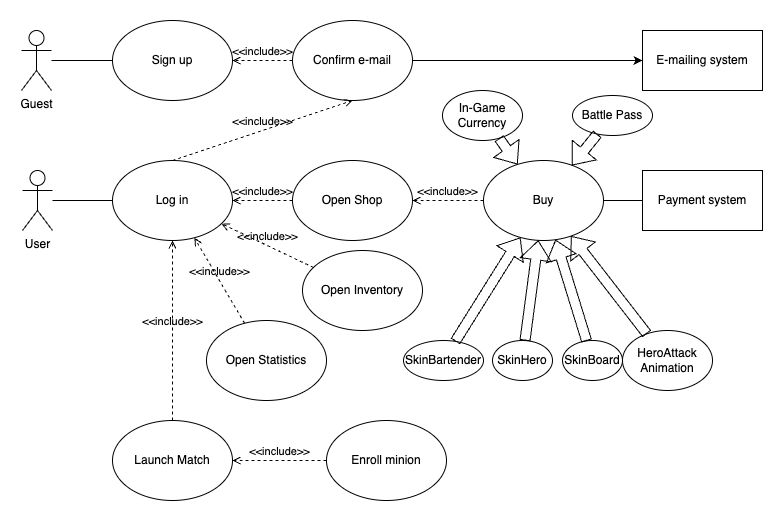

The diagram above was exported from draw.io. Its source (the exported page's mxGraphModel, read from the mxfile embedded in the PNG):
<mxGraphModel dx="954" dy="520" grid="1" gridSize="10" guides="1" tooltips="1" connect="1" arrows="1" fold="1" page="1" pageScale="1" pageWidth="827" pageHeight="1169" math="0" shadow="0">
  <root>
    <mxCell id="0" />
    <mxCell id="1" parent="0" />
    <mxCell id="P3UU_KNvPZKyQT4_k7-0-1" value="User" style="shape=umlActor;verticalLabelPosition=bottom;verticalAlign=top;html=1;outlineConnect=0;" parent="1" vertex="1">
      <mxGeometry x="50" y="280" width="30" height="60" as="geometry" />
    </mxCell>
    <mxCell id="P3UU_KNvPZKyQT4_k7-0-6" value="Sign up" style="ellipse;whiteSpace=wrap;html=1;" parent="1" vertex="1">
      <mxGeometry x="140" y="130" width="120" height="80" as="geometry" />
    </mxCell>
    <mxCell id="P3UU_KNvPZKyQT4_k7-0-8" value="Guest" style="shape=umlActor;verticalLabelPosition=bottom;verticalAlign=top;html=1;outlineConnect=0;" parent="1" vertex="1">
      <mxGeometry x="49" y="140" width="30" height="60" as="geometry" />
    </mxCell>
    <mxCell id="P3UU_KNvPZKyQT4_k7-0-9" value="E-mailing system" style="rounded=0;whiteSpace=wrap;html=1;" parent="1" vertex="1">
      <mxGeometry x="670" y="140" width="120" height="60" as="geometry" />
    </mxCell>
    <mxCell id="P3UU_KNvPZKyQT4_k7-0-11" value="" style="endArrow=classic;html=1;rounded=0;exitX=1;exitY=0.5;exitDx=0;exitDy=0;" parent="1" source="P3UU_KNvPZKyQT4_k7-0-12" edge="1">
      <mxGeometry width="50" height="50" relative="1" as="geometry">
        <mxPoint x="390" y="270" as="sourcePoint" />
        <mxPoint x="440" y="170" as="targetPoint" />
      </mxGeometry>
    </mxCell>
    <mxCell id="P3UU_KNvPZKyQT4_k7-0-14" value="Log in" style="ellipse;whiteSpace=wrap;html=1;" parent="1" vertex="1">
      <mxGeometry x="140" y="270" width="120" height="80" as="geometry" />
    </mxCell>
    <mxCell id="P3UU_KNvPZKyQT4_k7-0-15" value="" style="endArrow=classic;html=1;rounded=0;exitX=1;exitY=0.5;exitDx=0;exitDy=0;entryX=0;entryY=0.5;entryDx=0;entryDy=0;" parent="1" source="P3UU_KNvPZKyQT4_k7-0-12" target="P3UU_KNvPZKyQT4_k7-0-9" edge="1">
      <mxGeometry width="50" height="50" relative="1" as="geometry">
        <mxPoint x="390" y="400" as="sourcePoint" />
        <mxPoint x="440" y="350" as="targetPoint" />
      </mxGeometry>
    </mxCell>
    <mxCell id="P3UU_KNvPZKyQT4_k7-0-19" value="Open Shop" style="ellipse;whiteSpace=wrap;html=1;" parent="1" vertex="1">
      <mxGeometry x="320" y="270" width="120" height="80" as="geometry" />
    </mxCell>
    <mxCell id="P3UU_KNvPZKyQT4_k7-0-12" value="Confirm e-mail" style="ellipse;whiteSpace=wrap;html=1;" parent="1" vertex="1">
      <mxGeometry x="320" y="130" width="120" height="80" as="geometry" />
    </mxCell>
    <mxCell id="P3UU_KNvPZKyQT4_k7-0-29" value="Payment system" style="rounded=0;whiteSpace=wrap;html=1;" parent="1" vertex="1">
      <mxGeometry x="670" y="280" width="120" height="60" as="geometry" />
    </mxCell>
    <mxCell id="P3UU_KNvPZKyQT4_k7-0-32" value="Open Inventory" style="ellipse;whiteSpace=wrap;html=1;" parent="1" vertex="1">
      <mxGeometry x="330" y="360" width="120" height="80" as="geometry" />
    </mxCell>
    <mxCell id="P3UU_KNvPZKyQT4_k7-0-34" value="Launch Match" style="ellipse;whiteSpace=wrap;html=1;" parent="1" vertex="1">
      <mxGeometry x="140" y="530" width="120" height="80" as="geometry" />
    </mxCell>
    <mxCell id="P3UU_KNvPZKyQT4_k7-0-35" value="Enroll minion" style="ellipse;whiteSpace=wrap;html=1;" parent="1" vertex="1">
      <mxGeometry x="354" y="530" width="120" height="80" as="geometry" />
    </mxCell>
    <mxCell id="P3UU_KNvPZKyQT4_k7-0-40" value="&amp;lt;&amp;lt;include&amp;gt;&amp;gt;" style="html=1;verticalAlign=bottom;labelBackgroundColor=none;endArrow=open;endFill=0;dashed=1;rounded=0;exitX=0.5;exitY=0;exitDx=0;exitDy=0;entryX=0.5;entryY=1;entryDx=0;entryDy=0;" parent="1" source="P3UU_KNvPZKyQT4_k7-0-14" target="P3UU_KNvPZKyQT4_k7-0-12" edge="1">
      <mxGeometry width="160" relative="1" as="geometry">
        <mxPoint x="290" y="400" as="sourcePoint" />
        <mxPoint x="450" y="400" as="targetPoint" />
      </mxGeometry>
    </mxCell>
    <mxCell id="P3UU_KNvPZKyQT4_k7-0-41" value="" style="endArrow=none;html=1;rounded=0;" parent="1" source="P3UU_KNvPZKyQT4_k7-0-8" target="P3UU_KNvPZKyQT4_k7-0-6" edge="1">
      <mxGeometry width="50" height="50" relative="1" as="geometry">
        <mxPoint x="340" y="280" as="sourcePoint" />
        <mxPoint x="390" y="230" as="targetPoint" />
      </mxGeometry>
    </mxCell>
    <mxCell id="cadkQ9stKmpKQYpDAi0W-3" value="" style="endArrow=none;html=1;rounded=0;" parent="1" source="P3UU_KNvPZKyQT4_k7-0-14" target="P3UU_KNvPZKyQT4_k7-0-1" edge="1">
      <mxGeometry width="50" height="50" relative="1" as="geometry">
        <mxPoint x="-170" y="520" as="sourcePoint" />
        <mxPoint x="-120" y="470" as="targetPoint" />
      </mxGeometry>
    </mxCell>
    <mxCell id="P3UU_KNvPZKyQT4_k7-0-45" value="" style="endArrow=none;html=1;rounded=0;entryX=0;entryY=0.5;entryDx=0;entryDy=0;exitX=1;exitY=0.5;exitDx=0;exitDy=0;" parent="1" target="P3UU_KNvPZKyQT4_k7-0-29" edge="1">
      <mxGeometry width="50" height="50" relative="1" as="geometry">
        <mxPoint x="620" y="310" as="sourcePoint" />
        <mxPoint x="390" y="300" as="targetPoint" />
      </mxGeometry>
    </mxCell>
    <mxCell id="cadkQ9stKmpKQYpDAi0W-6" value="&amp;lt;&amp;lt;include&amp;gt;&amp;gt;" style="html=1;verticalAlign=bottom;labelBackgroundColor=none;endArrow=open;endFill=0;dashed=1;rounded=0;" parent="1" source="P3UU_KNvPZKyQT4_k7-0-19" target="P3UU_KNvPZKyQT4_k7-0-14" edge="1">
      <mxGeometry width="160" relative="1" as="geometry">
        <mxPoint x="210" y="280" as="sourcePoint" />
        <mxPoint x="390" y="220" as="targetPoint" />
      </mxGeometry>
    </mxCell>
    <mxCell id="cadkQ9stKmpKQYpDAi0W-7" value="&amp;lt;&amp;lt;include&amp;gt;&amp;gt;" style="html=1;verticalAlign=bottom;labelBackgroundColor=none;endArrow=open;endFill=0;dashed=1;rounded=0;" parent="1" source="P3UU_KNvPZKyQT4_k7-0-32" target="P3UU_KNvPZKyQT4_k7-0-14" edge="1">
      <mxGeometry width="160" relative="1" as="geometry">
        <mxPoint x="500" y="560" as="sourcePoint" />
        <mxPoint x="660" y="560" as="targetPoint" />
      </mxGeometry>
    </mxCell>
    <mxCell id="cadkQ9stKmpKQYpDAi0W-9" value="&amp;lt;&amp;lt;include&amp;gt;&amp;gt;" style="html=1;verticalAlign=bottom;labelBackgroundColor=none;endArrow=open;endFill=0;dashed=1;rounded=0;" parent="1" source="P3UU_KNvPZKyQT4_k7-0-34" target="P3UU_KNvPZKyQT4_k7-0-14" edge="1">
      <mxGeometry width="160" relative="1" as="geometry">
        <mxPoint x="344" y="394" as="sourcePoint" />
        <mxPoint x="190" y="400" as="targetPoint" />
      </mxGeometry>
    </mxCell>
    <mxCell id="cadkQ9stKmpKQYpDAi0W-10" value="&amp;lt;&amp;lt;include&amp;gt;&amp;gt;" style="html=1;verticalAlign=bottom;labelBackgroundColor=none;endArrow=open;endFill=0;dashed=1;rounded=0;" parent="1" source="P3UU_KNvPZKyQT4_k7-0-35" target="P3UU_KNvPZKyQT4_k7-0-34" edge="1">
      <mxGeometry width="160" relative="1" as="geometry">
        <mxPoint x="210" y="480" as="sourcePoint" />
        <mxPoint x="210" y="360" as="targetPoint" />
      </mxGeometry>
    </mxCell>
    <mxCell id="cadkQ9stKmpKQYpDAi0W-12" value="&amp;lt;&amp;lt;include&amp;gt;&amp;gt;" style="html=1;verticalAlign=bottom;labelBackgroundColor=none;endArrow=open;endFill=0;dashed=1;rounded=0;" parent="1" source="cadkQ9stKmpKQYpDAi0W-14" target="P3UU_KNvPZKyQT4_k7-0-19" edge="1">
      <mxGeometry width="160" relative="1" as="geometry">
        <mxPoint x="500" y="310" as="sourcePoint" />
        <mxPoint x="230" y="380" as="targetPoint" />
      </mxGeometry>
    </mxCell>
    <mxCell id="cadkQ9stKmpKQYpDAi0W-13" value="&amp;lt;&amp;lt;include&amp;gt;&amp;gt;" style="html=1;verticalAlign=bottom;labelBackgroundColor=none;endArrow=open;endFill=0;dashed=1;rounded=0;" parent="1" source="P3UU_KNvPZKyQT4_k7-0-12" target="P3UU_KNvPZKyQT4_k7-0-6" edge="1">
      <mxGeometry width="160" relative="1" as="geometry">
        <mxPoint x="470" y="500" as="sourcePoint" />
        <mxPoint x="420" y="440" as="targetPoint" />
      </mxGeometry>
    </mxCell>
    <mxCell id="cadkQ9stKmpKQYpDAi0W-14" value="Buy" style="ellipse;whiteSpace=wrap;html=1;" parent="1" vertex="1">
      <mxGeometry x="511" y="270" width="120" height="80" as="geometry" />
    </mxCell>
    <mxCell id="cadkQ9stKmpKQYpDAi0W-15" value="SkinBartender" style="ellipse;whiteSpace=wrap;html=1;" parent="1" vertex="1">
      <mxGeometry x="431" y="450" width="80" height="40" as="geometry" />
    </mxCell>
    <mxCell id="cadkQ9stKmpKQYpDAi0W-18" value="" style="shape=flexArrow;endArrow=classic;html=1;rounded=0;" parent="1" source="cadkQ9stKmpKQYpDAi0W-15" target="cadkQ9stKmpKQYpDAi0W-14" edge="1">
      <mxGeometry width="50" height="50" relative="1" as="geometry">
        <mxPoint x="778" y="664" as="sourcePoint" />
        <mxPoint x="700" y="520" as="targetPoint" />
      </mxGeometry>
    </mxCell>
    <mxCell id="cadkQ9stKmpKQYpDAi0W-19" value="SkinHero" style="ellipse;whiteSpace=wrap;html=1;" parent="1" vertex="1">
      <mxGeometry x="520" y="450" width="60" height="40" as="geometry" />
    </mxCell>
    <mxCell id="cadkQ9stKmpKQYpDAi0W-20" value="" style="shape=flexArrow;endArrow=classic;html=1;rounded=0;" parent="1" source="cadkQ9stKmpKQYpDAi0W-19" target="cadkQ9stKmpKQYpDAi0W-14" edge="1">
      <mxGeometry width="50" height="50" relative="1" as="geometry">
        <mxPoint x="544" y="600" as="sourcePoint" />
        <mxPoint x="570" y="554" as="targetPoint" />
      </mxGeometry>
    </mxCell>
    <mxCell id="cadkQ9stKmpKQYpDAi0W-21" value="&lt;div&gt;HeroAttack&lt;/div&gt;&lt;div&gt;Animation&lt;/div&gt;" style="ellipse;whiteSpace=wrap;html=1;" parent="1" vertex="1">
      <mxGeometry x="650" y="440" width="90" height="60" as="geometry" />
    </mxCell>
    <mxCell id="cadkQ9stKmpKQYpDAi0W-22" value="" style="shape=flexArrow;endArrow=classic;html=1;rounded=0;" parent="1" source="cadkQ9stKmpKQYpDAi0W-21" target="cadkQ9stKmpKQYpDAi0W-14" edge="1">
      <mxGeometry width="50" height="50" relative="1" as="geometry">
        <mxPoint x="750" y="592" as="sourcePoint" />
        <mxPoint x="731" y="558" as="targetPoint" />
      </mxGeometry>
    </mxCell>
    <mxCell id="cadkQ9stKmpKQYpDAi0W-23" value="SkinBoard" style="ellipse;whiteSpace=wrap;html=1;" parent="1" vertex="1">
      <mxGeometry x="590" y="450" width="60" height="40" as="geometry" />
    </mxCell>
    <mxCell id="cadkQ9stKmpKQYpDAi0W-24" value="" style="shape=flexArrow;endArrow=classic;html=1;rounded=0;" parent="1" source="cadkQ9stKmpKQYpDAi0W-23" target="cadkQ9stKmpKQYpDAi0W-14" edge="1">
      <mxGeometry width="50" height="50" relative="1" as="geometry">
        <mxPoint x="780" y="520" as="sourcePoint" />
        <mxPoint x="720" y="441" as="targetPoint" />
      </mxGeometry>
    </mxCell>
    <mxCell id="cadkQ9stKmpKQYpDAi0W-27" value="Battle Pass" style="ellipse;whiteSpace=wrap;html=1;" parent="1" vertex="1">
      <mxGeometry x="600" y="205" width="80" height="40" as="geometry" />
    </mxCell>
    <mxCell id="cadkQ9stKmpKQYpDAi0W-28" value="" style="shape=flexArrow;endArrow=classic;html=1;rounded=0;" parent="1" source="cadkQ9stKmpKQYpDAi0W-27" target="cadkQ9stKmpKQYpDAi0W-14" edge="1">
      <mxGeometry width="50" height="50" relative="1" as="geometry">
        <mxPoint x="785" y="684" as="sourcePoint" />
        <mxPoint x="675" y="630" as="targetPoint" />
      </mxGeometry>
    </mxCell>
    <mxCell id="cadkQ9stKmpKQYpDAi0W-29" value="In-Game Currency" style="ellipse;whiteSpace=wrap;html=1;" parent="1" vertex="1">
      <mxGeometry x="470" y="200" width="80" height="50" as="geometry" />
    </mxCell>
    <mxCell id="cadkQ9stKmpKQYpDAi0W-30" value="" style="shape=flexArrow;endArrow=classic;html=1;rounded=0;" parent="1" source="cadkQ9stKmpKQYpDAi0W-29" target="cadkQ9stKmpKQYpDAi0W-14" edge="1">
      <mxGeometry width="50" height="50" relative="1" as="geometry">
        <mxPoint x="613" y="240" as="sourcePoint" />
        <mxPoint x="596" y="281" as="targetPoint" />
      </mxGeometry>
    </mxCell>
    <mxCell id="aJf1uF1DqNtLBq1R53Qn-1" value="Open Statistics" style="ellipse;whiteSpace=wrap;html=1;" parent="1" vertex="1">
      <mxGeometry x="234" y="430" width="120" height="80" as="geometry" />
    </mxCell>
    <mxCell id="aJf1uF1DqNtLBq1R53Qn-2" value="&amp;lt;&amp;lt;include&amp;gt;&amp;gt;" style="html=1;verticalAlign=bottom;labelBackgroundColor=none;endArrow=open;endFill=0;dashed=1;rounded=0;" parent="1" source="aJf1uF1DqNtLBq1R53Qn-1" target="P3UU_KNvPZKyQT4_k7-0-14" edge="1">
      <mxGeometry width="160" relative="1" as="geometry">
        <mxPoint x="351" y="387" as="sourcePoint" />
        <mxPoint x="259" y="343" as="targetPoint" />
      </mxGeometry>
    </mxCell>
  </root>
</mxGraphModel>